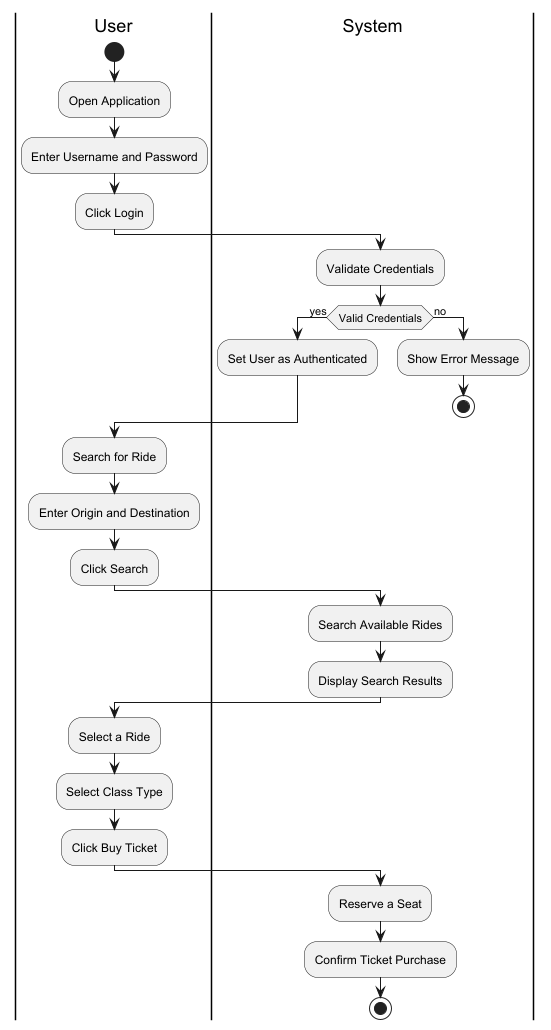

The diagram above was rendered by PlantUML. Its source (embedded in the PNG):
@startuml
|User|
start
:Open Application;
:Enter Username and Password;
:Click Login;

|System|
:Validate Credentials;
if (Valid Credentials) then (yes)
    :Set User as Authenticated;
else (no)
    :Show Error Message;
    stop
endif

|User|
:Search for Ride;
:Enter Origin and Destination;
:Click Search;

|System|
:Search Available Rides;
:Display Search Results;

|User|
:Select a Ride;
:Select Class Type;
:Click Buy Ticket;

|System|
:Reserve a Seat;
:Confirm Ticket Purchase;
stop
@enduml